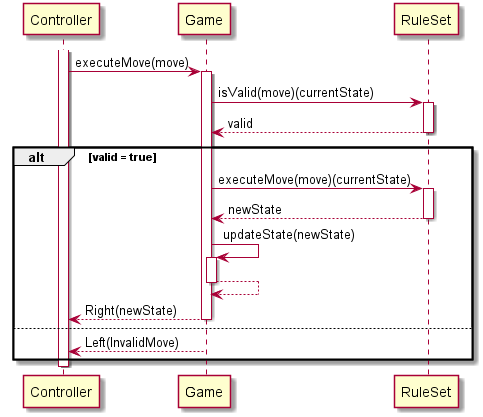

The diagram above was rendered by PlantUML. Its source (embedded in the PNG):
@startuml moveExecutions

participant Controller  as C
participant Game        as G
participant RuleSet     as R

autoactivate on

activate C
C -> G: executeMove(move)
G -> R: isValid(move)(currentState)
R --> G: valid
alt valid = true
    G -> R: executeMove(move)(currentState)
    R --> G: newState
    G -> G: updateState(newState)
    G --> G
    G --> C: Right(newState)
else
    G --> C: Left(InvalidMove)
end
deactivate C

@enduml